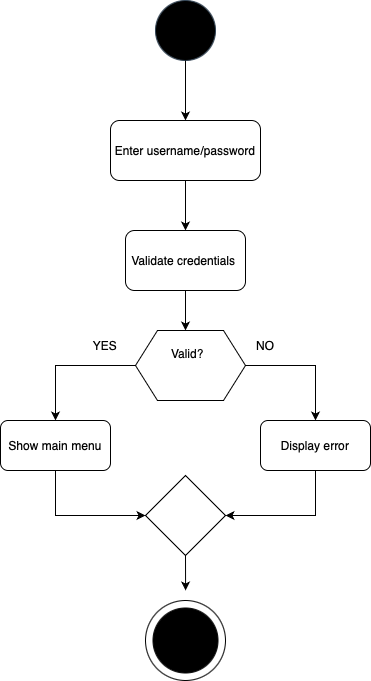

The diagram above was exported from draw.io. Its source (the exported page's mxGraphModel, read from the mxfile embedded in the PNG):
<mxGraphModel dx="889" dy="666" grid="1" gridSize="10" guides="1" tooltips="1" connect="1" arrows="1" fold="1" page="1" pageScale="1" pageWidth="827" pageHeight="1169" math="0" shadow="0">
  <root>
    <mxCell id="0" />
    <mxCell id="1" parent="0" />
    <mxCell id="rD8SS_tcpE9Ey0WJD9u9-64" value="" style="ellipse;whiteSpace=wrap;html=1;aspect=fixed;fillColor=#000000;fontColor=#ffffff;strokeColor=#314354;" vertex="1" parent="1">
      <mxGeometry x="410" y="30" width="60" height="60" as="geometry" />
    </mxCell>
    <mxCell id="rD8SS_tcpE9Ey0WJD9u9-65" value="" style="endArrow=classic;html=1;rounded=0;exitX=0.5;exitY=1;exitDx=0;exitDy=0;" edge="1" parent="1" source="rD8SS_tcpE9Ey0WJD9u9-64">
      <mxGeometry width="50" height="50" relative="1" as="geometry">
        <mxPoint x="410" y="180" as="sourcePoint" />
        <mxPoint x="440" y="150" as="targetPoint" />
        <Array as="points" />
      </mxGeometry>
    </mxCell>
    <mxCell id="rD8SS_tcpE9Ey0WJD9u9-72" value="Enter username/password" style="rounded=1;whiteSpace=wrap;html=1;" vertex="1" parent="1">
      <mxGeometry x="365" y="150" width="150" height="60" as="geometry" />
    </mxCell>
    <mxCell id="rD8SS_tcpE9Ey0WJD9u9-73" value="" style="endArrow=classic;html=1;rounded=0;exitX=0.5;exitY=1;exitDx=0;exitDy=0;" edge="1" parent="1" source="rD8SS_tcpE9Ey0WJD9u9-72">
      <mxGeometry width="50" height="50" relative="1" as="geometry">
        <mxPoint x="410" y="280" as="sourcePoint" />
        <mxPoint x="440" y="260" as="targetPoint" />
      </mxGeometry>
    </mxCell>
    <mxCell id="rD8SS_tcpE9Ey0WJD9u9-74" value="Validate credentials&amp;nbsp;" style="rounded=1;whiteSpace=wrap;html=1;" vertex="1" parent="1">
      <mxGeometry x="380" y="260" width="120" height="60" as="geometry" />
    </mxCell>
    <mxCell id="rD8SS_tcpE9Ey0WJD9u9-78" value="" style="verticalLabelPosition=bottom;verticalAlign=top;html=1;shape=hexagon;perimeter=hexagonPerimeter2;arcSize=6;size=0.2;align=center;" vertex="1" parent="1">
      <mxGeometry x="390" y="360" width="110" height="70" as="geometry" />
    </mxCell>
    <mxCell id="rD8SS_tcpE9Ey0WJD9u9-75" value="" style="endArrow=classic;html=1;rounded=0;exitX=0.5;exitY=1;exitDx=0;exitDy=0;" edge="1" parent="1" source="rD8SS_tcpE9Ey0WJD9u9-74">
      <mxGeometry width="50" height="50" relative="1" as="geometry">
        <mxPoint x="410" y="440" as="sourcePoint" />
        <mxPoint x="440" y="360" as="targetPoint" />
      </mxGeometry>
    </mxCell>
    <mxCell id="rD8SS_tcpE9Ey0WJD9u9-79" value="Valid?" style="text;strokeColor=none;fillColor=none;align=left;verticalAlign=top;spacingLeft=4;spacingRight=4;overflow=hidden;rotatable=0;points=[[0,0.5],[1,0.5]];portConstraint=eastwest;whiteSpace=wrap;html=1;" vertex="1" parent="1">
      <mxGeometry x="420" y="370" width="50" height="30" as="geometry" />
    </mxCell>
    <mxCell id="rD8SS_tcpE9Ey0WJD9u9-80" value="" style="endArrow=classic;html=1;rounded=0;exitX=1;exitY=0.5;exitDx=0;exitDy=0;" edge="1" parent="1" source="rD8SS_tcpE9Ey0WJD9u9-78">
      <mxGeometry width="50" height="50" relative="1" as="geometry">
        <mxPoint x="540" y="410" as="sourcePoint" />
        <mxPoint x="570" y="450" as="targetPoint" />
        <Array as="points">
          <mxPoint x="570" y="395" />
        </Array>
      </mxGeometry>
    </mxCell>
    <mxCell id="rD8SS_tcpE9Ey0WJD9u9-81" value="" style="endArrow=classic;html=1;rounded=0;exitX=0;exitY=0.5;exitDx=0;exitDy=0;" edge="1" parent="1" source="rD8SS_tcpE9Ey0WJD9u9-78">
      <mxGeometry width="50" height="50" relative="1" as="geometry">
        <mxPoint x="240" y="440" as="sourcePoint" />
        <mxPoint x="310" y="450" as="targetPoint" />
        <Array as="points">
          <mxPoint x="310" y="395" />
        </Array>
      </mxGeometry>
    </mxCell>
    <mxCell id="rD8SS_tcpE9Ey0WJD9u9-92" style="edgeStyle=orthogonalEdgeStyle;rounded=0;orthogonalLoop=1;jettySize=auto;html=1;exitX=0.5;exitY=1;exitDx=0;exitDy=0;entryX=0;entryY=0.5;entryDx=0;entryDy=0;" edge="1" parent="1" source="rD8SS_tcpE9Ey0WJD9u9-84" target="rD8SS_tcpE9Ey0WJD9u9-90">
      <mxGeometry relative="1" as="geometry" />
    </mxCell>
    <mxCell id="rD8SS_tcpE9Ey0WJD9u9-84" value="Show main menu" style="html=1;whiteSpace=wrap;rounded=1;" vertex="1" parent="1">
      <mxGeometry x="255" y="450" width="110" height="50" as="geometry" />
    </mxCell>
    <mxCell id="rD8SS_tcpE9Ey0WJD9u9-93" style="edgeStyle=orthogonalEdgeStyle;rounded=0;orthogonalLoop=1;jettySize=auto;html=1;exitX=0.5;exitY=1;exitDx=0;exitDy=0;entryX=1;entryY=0.5;entryDx=0;entryDy=0;" edge="1" parent="1" source="rD8SS_tcpE9Ey0WJD9u9-85" target="rD8SS_tcpE9Ey0WJD9u9-90">
      <mxGeometry relative="1" as="geometry" />
    </mxCell>
    <mxCell id="rD8SS_tcpE9Ey0WJD9u9-85" value="Display error" style="html=1;whiteSpace=wrap;rounded=1;" vertex="1" parent="1">
      <mxGeometry x="515" y="450" width="110" height="50" as="geometry" />
    </mxCell>
    <mxCell id="rD8SS_tcpE9Ey0WJD9u9-88" value="YES" style="text;html=1;align=center;verticalAlign=middle;whiteSpace=wrap;rounded=0;" vertex="1" parent="1">
      <mxGeometry x="330" y="360" width="60" height="30" as="geometry" />
    </mxCell>
    <mxCell id="rD8SS_tcpE9Ey0WJD9u9-89" value="NO" style="text;html=1;align=center;verticalAlign=middle;whiteSpace=wrap;rounded=0;" vertex="1" parent="1">
      <mxGeometry x="490" y="360" width="60" height="30" as="geometry" />
    </mxCell>
    <mxCell id="rD8SS_tcpE9Ey0WJD9u9-94" style="edgeStyle=orthogonalEdgeStyle;rounded=0;orthogonalLoop=1;jettySize=auto;html=1;exitX=0.5;exitY=1;exitDx=0;exitDy=0;" edge="1" parent="1" source="rD8SS_tcpE9Ey0WJD9u9-90">
      <mxGeometry relative="1" as="geometry">
        <mxPoint x="440.090909090909" y="620" as="targetPoint" />
      </mxGeometry>
    </mxCell>
    <mxCell id="rD8SS_tcpE9Ey0WJD9u9-90" value="" style="rhombus;whiteSpace=wrap;html=1;" vertex="1" parent="1">
      <mxGeometry x="400" y="505" width="80" height="80" as="geometry" />
    </mxCell>
    <mxCell id="rD8SS_tcpE9Ey0WJD9u9-95" value="" style="ellipse;whiteSpace=wrap;html=1;aspect=fixed;" vertex="1" parent="1">
      <mxGeometry x="400" y="630" width="80" height="80" as="geometry" />
    </mxCell>
    <mxCell id="rD8SS_tcpE9Ey0WJD9u9-96" value="" style="ellipse;whiteSpace=wrap;html=1;aspect=fixed;fillColor=#000000;" vertex="1" parent="1">
      <mxGeometry x="407.5" y="637.5" width="65" height="65" as="geometry" />
    </mxCell>
  </root>
</mxGraphModel>